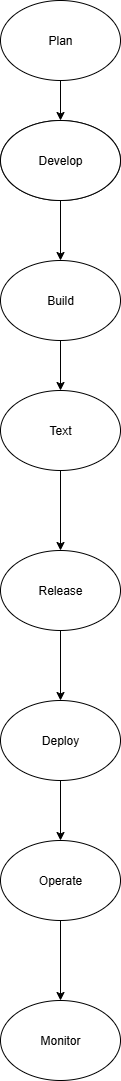

The diagram above was exported from draw.io. Its source (the exported page's mxGraphModel, read from the mxfile embedded in the PNG):
<mxGraphModel dx="1246" dy="616" grid="1" gridSize="10" guides="1" tooltips="1" connect="1" arrows="1" fold="1" page="1" pageScale="1" pageWidth="827" pageHeight="1169" math="0" shadow="0">
  <root>
    <mxCell id="0" />
    <mxCell id="1" parent="0" />
    <mxCell id="CubyhEKz0OqUXnQbu3QI-1" value="" style="ellipse;whiteSpace=wrap;html=1;" vertex="1" parent="1">
      <mxGeometry x="350" y="190" width="120" height="80" as="geometry" />
    </mxCell>
    <mxCell id="CubyhEKz0OqUXnQbu3QI-13" value="" style="edgeStyle=orthogonalEdgeStyle;rounded=0;orthogonalLoop=1;jettySize=auto;html=1;" edge="1" parent="1" source="CubyhEKz0OqUXnQbu3QI-2" target="CubyhEKz0OqUXnQbu3QI-3">
      <mxGeometry relative="1" as="geometry" />
    </mxCell>
    <mxCell id="CubyhEKz0OqUXnQbu3QI-2" value="Develop" style="ellipse;whiteSpace=wrap;html=1;direction=west;" vertex="1" parent="1">
      <mxGeometry x="350" y="190" width="120" height="80" as="geometry" />
    </mxCell>
    <mxCell id="CubyhEKz0OqUXnQbu3QI-14" value="" style="edgeStyle=orthogonalEdgeStyle;rounded=0;orthogonalLoop=1;jettySize=auto;html=1;" edge="1" parent="1" source="CubyhEKz0OqUXnQbu3QI-3" target="CubyhEKz0OqUXnQbu3QI-6">
      <mxGeometry relative="1" as="geometry" />
    </mxCell>
    <mxCell id="CubyhEKz0OqUXnQbu3QI-3" value="Build" style="ellipse;whiteSpace=wrap;html=1;" vertex="1" parent="1">
      <mxGeometry x="350" y="330" width="120" height="80" as="geometry" />
    </mxCell>
    <mxCell id="CubyhEKz0OqUXnQbu3QI-15" value="" style="edgeStyle=orthogonalEdgeStyle;rounded=0;orthogonalLoop=1;jettySize=auto;html=1;" edge="1" parent="1" source="CubyhEKz0OqUXnQbu3QI-6" target="CubyhEKz0OqUXnQbu3QI-8">
      <mxGeometry relative="1" as="geometry" />
    </mxCell>
    <mxCell id="CubyhEKz0OqUXnQbu3QI-6" value="Text" style="ellipse;whiteSpace=wrap;html=1;" vertex="1" parent="1">
      <mxGeometry x="350" y="460" width="120" height="80" as="geometry" />
    </mxCell>
    <mxCell id="CubyhEKz0OqUXnQbu3QI-17" value="" style="edgeStyle=orthogonalEdgeStyle;rounded=0;orthogonalLoop=1;jettySize=auto;html=1;" edge="1" parent="1" source="CubyhEKz0OqUXnQbu3QI-7" target="CubyhEKz0OqUXnQbu3QI-10">
      <mxGeometry relative="1" as="geometry" />
    </mxCell>
    <mxCell id="CubyhEKz0OqUXnQbu3QI-7" value="Deploy" style="ellipse;whiteSpace=wrap;html=1;" vertex="1" parent="1">
      <mxGeometry x="350" y="770" width="120" height="80" as="geometry" />
    </mxCell>
    <mxCell id="CubyhEKz0OqUXnQbu3QI-16" value="" style="edgeStyle=orthogonalEdgeStyle;rounded=0;orthogonalLoop=1;jettySize=auto;html=1;" edge="1" parent="1" source="CubyhEKz0OqUXnQbu3QI-8" target="CubyhEKz0OqUXnQbu3QI-7">
      <mxGeometry relative="1" as="geometry" />
    </mxCell>
    <mxCell id="CubyhEKz0OqUXnQbu3QI-8" value="Release" style="ellipse;whiteSpace=wrap;html=1;" vertex="1" parent="1">
      <mxGeometry x="350" y="620" width="120" height="80" as="geometry" />
    </mxCell>
    <mxCell id="CubyhEKz0OqUXnQbu3QI-9" value="Monitor" style="ellipse;whiteSpace=wrap;html=1;" vertex="1" parent="1">
      <mxGeometry x="350" y="1070" width="120" height="80" as="geometry" />
    </mxCell>
    <mxCell id="CubyhEKz0OqUXnQbu3QI-18" value="" style="edgeStyle=orthogonalEdgeStyle;rounded=0;orthogonalLoop=1;jettySize=auto;html=1;" edge="1" parent="1" source="CubyhEKz0OqUXnQbu3QI-10" target="CubyhEKz0OqUXnQbu3QI-9">
      <mxGeometry relative="1" as="geometry" />
    </mxCell>
    <mxCell id="CubyhEKz0OqUXnQbu3QI-10" value="Operate" style="ellipse;whiteSpace=wrap;html=1;" vertex="1" parent="1">
      <mxGeometry x="350" y="910" width="120" height="80" as="geometry" />
    </mxCell>
    <mxCell id="CubyhEKz0OqUXnQbu3QI-12" value="" style="edgeStyle=orthogonalEdgeStyle;rounded=0;orthogonalLoop=1;jettySize=auto;html=1;" edge="1" parent="1" source="CubyhEKz0OqUXnQbu3QI-11" target="CubyhEKz0OqUXnQbu3QI-2">
      <mxGeometry relative="1" as="geometry" />
    </mxCell>
    <mxCell id="CubyhEKz0OqUXnQbu3QI-11" value="Plan" style="ellipse;whiteSpace=wrap;html=1;" vertex="1" parent="1">
      <mxGeometry x="350" y="70" width="120" height="80" as="geometry" />
    </mxCell>
  </root>
</mxGraphModel>